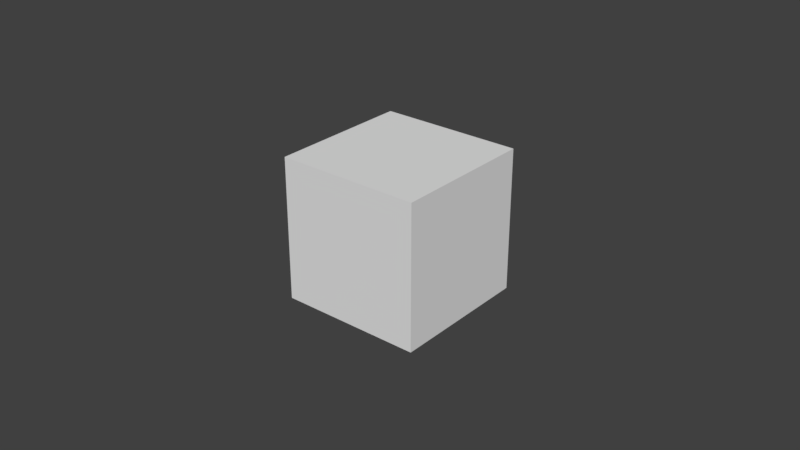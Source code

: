 # Source: health.blend  (saved by Blender 2.78.0; exported with 4.5.12 LTS)
import bpy
from mathutils import Matrix  # noqa: F401  (used for matrix-valued properties, if any)

bpy.ops.wm.read_factory_settings(use_empty=True)
scene = bpy.context.scene
scene.name = 'Scene'

# ---- collections
col_collection_1 = bpy.data.collections.new('Collection 1'); scene.collection.children.link(col_collection_1)

# ---- materials (node trees are filled in below, after node groups)
mat_material = bpy.data.materials.new('Material')
mat_material.alpha_threshold = 0.0
mat_material.use_transparent_shadow = False
mat_material.roughness = 0.5
mat_material.line_color = (0.0, 0.0, 0.0, 1.0)

# ---- material node trees

# ---- world
world_world = bpy.data.worlds.new('World'); scene.world = world_world
world_world.color = (0.05088, 0.05088, 0.05088)
world_world.use_sun_shadow = False
world_world.sun_shadow_jitter_overblur = 0.0
world_world.cycles.sampling_method = 'MANUAL'

# ---- meshes
me_cube = bpy.data.meshes.new('Cube')
me_cube.from_pydata([(0.02297, 0.02297, -0.02297), (0.02297, -0.02297, -0.02297), (-0.02297, -0.02297, -0.02297), (-0.02297, 0.02297, -0.02297), (0.02297, 0.02297, 0.02297), (0.02297, -0.02297, 0.02297), (-0.02297, -0.02297, 0.02297), (-0.02297, 0.02297, 0.02297)], [], [(0, 1, 2, 3), (4, 7, 6, 5), (0, 4, 5, 1), (1, 5, 6, 2), (2, 6, 7, 3), (4, 0, 3, 7)])
_uv = me_cube.uv_layers.new(name='UVMap')
_uv.uv.foreach_set('vector', [0.3331, 0.6665, 0.0001998, 0.6665, 0.0001998, 0.3335, 0.3331, 0.3335, 0.3331, 0.3331, 0.0001998, 0.3331, 0.0001998, 0.0001999, 0.3331, 0.0001998, 0.6665, 0.0001998, 0.6665, 0.3331, 0.3335, 0.3331, 0.3335, 0.0001998, 0.6665, 0.3335, 0.6665, 0.6665, 0.3335, 0.6665, 0.3335, 0.3335, 0.6669, 0.3331, 0.6669, 0.0001998, 0.9998, 0.0001998, 0.9998, 0.3331, 0.3331, 0.6669, 0.3331, 0.9998, 0.0001999, 0.9998, 0.0001998, 0.6669])
me_cube.materials.append(mat_material)
me_cube.use_remesh_preserve_volume = False
me_cube.use_remesh_preserve_attributes = False
me_cube.use_mirror_vertex_groups = False
me_cube.update()

# ---- objects
ob_cube = bpy.data.objects.new('Cube', me_cube)

# ---- transforms, parenting, visibility, modifiers, constraints
ob_cube.location = (0.0, 0.0, 0.0)
ob_cube.lock_rotations_4d = False
ob_cube.empty_display_type = 'ARROWS'
ob_cube.lineart.crease_threshold = 0.0

# ---- collection membership
col_collection_1.objects.link(ob_cube)

# ---- scene / render settings (as saved in the file)
scene.frame_start = 1; scene.frame_end = 250; scene.frame_set(1)
scene.render.engine = 'BLENDER_EEVEE_NEXT'
scene.render.resolution_percentage = 50
scene.render.dither_intensity = 0.0
scene.cycles.use_denoising = False
scene.cycles.samples = 128
scene.cycles.sampling_pattern = 'TABULATED_SOBOL'
scene.cycles.light_sampling_threshold = 0.0
scene.cycles.use_adaptive_sampling = False
scene.cycles.use_light_tree = False
scene.cycles.blur_glossy = 0.0
scene.cycles.sample_clamp_indirect = 0.0
scene.view_settings.view_transform = 'Standard'
bpy.context.view_layer.update()

# ---- added for rendering (the .blend has no active camera and no usable light): camera, sun
cam_auto = bpy.data.cameras.new('AutoCamera')
cam_auto.lens = 50.0
cam_auto.sensor_width = 36.0
cam_auto.clip_end = 1000.0
ob_auto_camera = bpy.data.objects.new('AutoCamera', cam_auto)
scene.collection.objects.link(ob_auto_camera)
ob_auto_camera.location = (0.185045, -0.222054, 0.148036)
ob_auto_camera.rotation_euler = (1.09748, -7.21219e-08, 0.694738)
scene.camera = ob_auto_camera
light_auto_sun = bpy.data.lights.new('AutoSun', 'SUN')
light_auto_sun.energy = 3.0
light_auto_sun.angle = 0.0523599
ob_auto_sun = bpy.data.objects.new('AutoSun', light_auto_sun)
scene.collection.objects.link(ob_auto_sun)
ob_auto_sun.rotation_euler = (0.872665, 0.174533, 0.523599)
bpy.context.view_layer.update()
